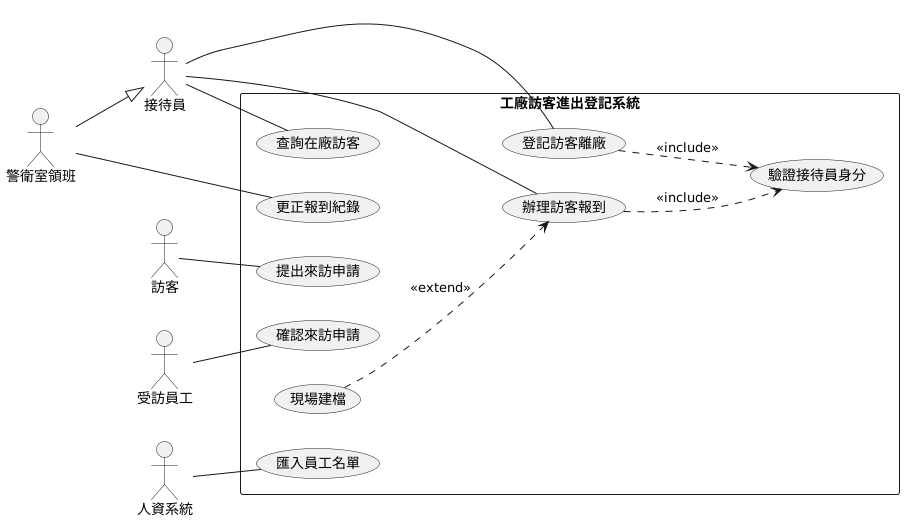

The diagram above was rendered by PlantUML. Its source (embedded in the PNG):
@startuml
left to right direction
skinparam packageStyle rectangle

actor 接待員 as RC
actor 警衛室領班 as LD
actor 訪客 as V
actor 受訪員工 as EM
actor 人資系統 as HR

rectangle 工廠訪客進出登記系統 {
  usecase "辦理訪客報到" as UC1
  usecase "登記訪客離廠" as UC2
  usecase "查詢在廠訪客" as UC6
  usecase "驗證接待員身分" as UC3
  usecase "現場建檔" as UC4
  usecase "更正報到紀錄" as UC5
  usecase "提出來訪申請" as UC8
  usecase "確認來訪申請" as UC9
  usecase "匯入員工名單" as UC7
}

RC -- UC1
RC -- UC2
RC -- UC6
LD -- UC5
V -- UC8
EM -- UC9
HR -- UC7
LD --|> RC
UC1 ..> UC3 : <<include>>
UC2 ..> UC3 : <<include>>
UC4 ..> UC1 : <<extend>>
@enduml